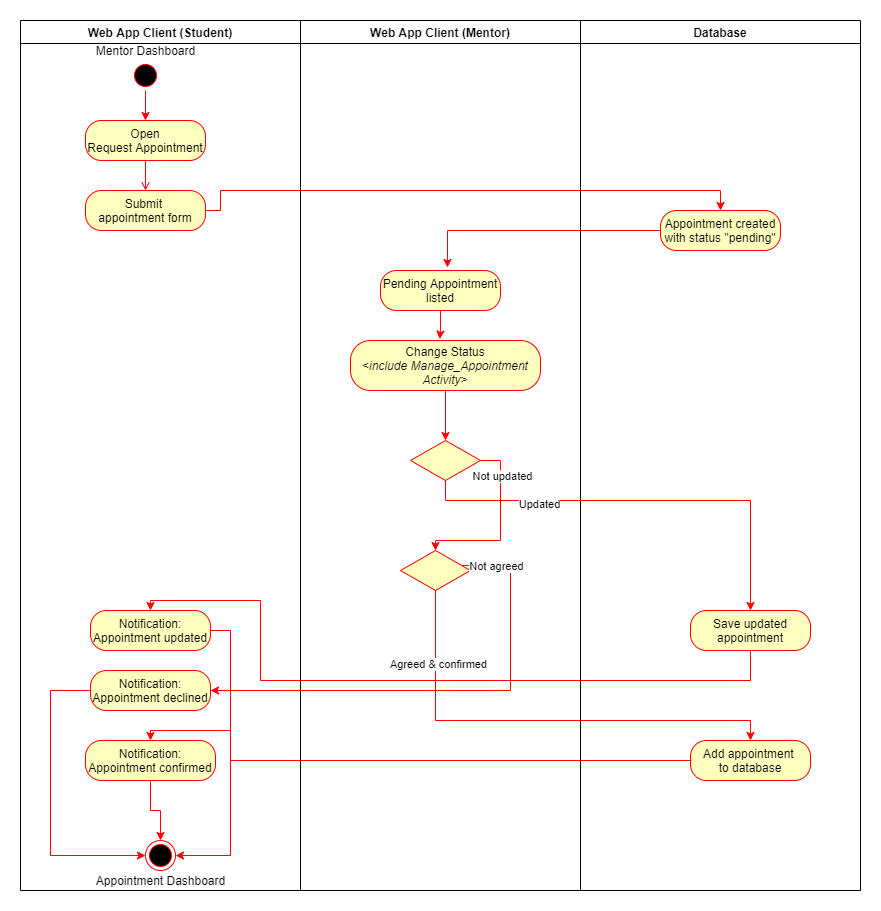

The diagram above was exported from draw.io. Its source (the exported page's mxGraphModel, read from the mxfile embedded in the PNG):
<mxGraphModel dx="1422" dy="705" grid="1" gridSize="10" guides="1" tooltips="1" connect="1" arrows="1" fold="1" page="1" pageScale="1" pageWidth="850" pageHeight="1100" math="0" shadow="0">
  <root>
    <mxCell id="qMilGDiGbf34BzD9Pf1y-0" />
    <mxCell id="qMilGDiGbf34BzD9Pf1y-1" parent="qMilGDiGbf34BzD9Pf1y-0" />
    <mxCell id="vIIsADrcDJFjd0a-OrnS-0" value="Web App Client (Student)" style="swimlane;whiteSpace=wrap" parent="qMilGDiGbf34BzD9Pf1y-1" vertex="1">
      <mxGeometry x="80" y="90" width="280" height="870" as="geometry" />
    </mxCell>
    <mxCell id="vIIsADrcDJFjd0a-OrnS-1" style="edgeStyle=orthogonalEdgeStyle;rounded=0;orthogonalLoop=1;jettySize=auto;html=1;entryX=0.5;entryY=0;entryDx=0;entryDy=0;strokeColor=#FF0000;" parent="vIIsADrcDJFjd0a-OrnS-0" source="vIIsADrcDJFjd0a-OrnS-2" edge="1">
      <mxGeometry relative="1" as="geometry">
        <mxPoint x="125" y="100" as="targetPoint" />
      </mxGeometry>
    </mxCell>
    <mxCell id="vIIsADrcDJFjd0a-OrnS-2" value="" style="ellipse;shape=startState;fillColor=#000000;strokeColor=#ff0000;" parent="vIIsADrcDJFjd0a-OrnS-0" vertex="1">
      <mxGeometry x="110" y="40" width="30" height="30" as="geometry" />
    </mxCell>
    <mxCell id="vIIsADrcDJFjd0a-OrnS-6" value="" style="endArrow=open;strokeColor=#FF0000;endFill=1;rounded=0" parent="vIIsADrcDJFjd0a-OrnS-0" edge="1">
      <mxGeometry relative="1" as="geometry">
        <mxPoint x="125" y="140" as="sourcePoint" />
        <mxPoint x="125" y="170" as="targetPoint" />
      </mxGeometry>
    </mxCell>
    <mxCell id="vIIsADrcDJFjd0a-OrnS-7" value="Mentor Dashboard" style="text;html=1;align=center;verticalAlign=middle;resizable=0;points=[];autosize=1;strokeColor=none;" parent="vIIsADrcDJFjd0a-OrnS-0" vertex="1">
      <mxGeometry x="70" y="20" width="110" height="20" as="geometry" />
    </mxCell>
    <mxCell id="vIIsADrcDJFjd0a-OrnS-23" value="" style="ellipse;shape=endState;fillColor=#000000;strokeColor=#ff0000" parent="vIIsADrcDJFjd0a-OrnS-0" vertex="1">
      <mxGeometry x="125" y="820" width="30" height="30" as="geometry" />
    </mxCell>
    <mxCell id="vIIsADrcDJFjd0a-OrnS-38" value="&lt;span&gt;Open&lt;/span&gt;&lt;br style=&quot;padding: 0px ; margin: 0px&quot;&gt;&lt;span&gt;Request Appointment&lt;/span&gt;" style="rounded=1;whiteSpace=wrap;html=1;arcSize=40;fontColor=#000000;fillColor=#ffffc0;strokeColor=#ff0000;" parent="vIIsADrcDJFjd0a-OrnS-0" vertex="1">
      <mxGeometry x="65" y="100" width="120" height="40" as="geometry" />
    </mxCell>
    <mxCell id="5Hn4cnkv0RzhYn1jpWaH-0" value="Submit &lt;br&gt;appointment form" style="rounded=1;whiteSpace=wrap;html=1;arcSize=40;fontColor=#000000;fillColor=#ffffc0;strokeColor=#ff0000;" parent="vIIsADrcDJFjd0a-OrnS-0" vertex="1">
      <mxGeometry x="65" y="170" width="120" height="40" as="geometry" />
    </mxCell>
    <mxCell id="mxm-3IexVpnzNJ2TKrPC-3" style="edgeStyle=orthogonalEdgeStyle;rounded=0;orthogonalLoop=1;jettySize=auto;html=1;entryX=1;entryY=0.5;entryDx=0;entryDy=0;strokeColor=#FF0000;" edge="1" parent="vIIsADrcDJFjd0a-OrnS-0" source="5Hn4cnkv0RzhYn1jpWaH-29" target="vIIsADrcDJFjd0a-OrnS-23">
      <mxGeometry relative="1" as="geometry">
        <Array as="points">
          <mxPoint x="210" y="610" />
          <mxPoint x="210" y="835" />
        </Array>
      </mxGeometry>
    </mxCell>
    <mxCell id="5Hn4cnkv0RzhYn1jpWaH-29" value="Notification:&lt;br&gt;Appointment updated" style="rounded=1;whiteSpace=wrap;html=1;arcSize=40;fontColor=#000000;fillColor=#ffffc0;strokeColor=#ff0000;" parent="vIIsADrcDJFjd0a-OrnS-0" vertex="1">
      <mxGeometry x="70" y="590" width="120" height="40" as="geometry" />
    </mxCell>
    <mxCell id="cuajXivyZKHf5kGU0Hda-10" style="edgeStyle=orthogonalEdgeStyle;rounded=0;orthogonalLoop=1;jettySize=auto;html=1;entryX=0;entryY=0.5;entryDx=0;entryDy=0;strokeColor=#FF0000;" edge="1" parent="vIIsADrcDJFjd0a-OrnS-0" source="5Hn4cnkv0RzhYn1jpWaH-33" target="vIIsADrcDJFjd0a-OrnS-23">
      <mxGeometry relative="1" as="geometry">
        <Array as="points">
          <mxPoint x="30" y="670" />
          <mxPoint x="30" y="835" />
        </Array>
      </mxGeometry>
    </mxCell>
    <mxCell id="5Hn4cnkv0RzhYn1jpWaH-33" value="Notification:&lt;br&gt;Appointment declined" style="rounded=1;whiteSpace=wrap;html=1;arcSize=40;fontColor=#000000;fillColor=#ffffc0;strokeColor=#ff0000;" parent="vIIsADrcDJFjd0a-OrnS-0" vertex="1">
      <mxGeometry x="70" y="650" width="120" height="40" as="geometry" />
    </mxCell>
    <mxCell id="mxm-3IexVpnzNJ2TKrPC-2" style="edgeStyle=orthogonalEdgeStyle;rounded=0;orthogonalLoop=1;jettySize=auto;html=1;strokeColor=#FF0000;" edge="1" parent="vIIsADrcDJFjd0a-OrnS-0" source="5Hn4cnkv0RzhYn1jpWaH-34" target="vIIsADrcDJFjd0a-OrnS-23">
      <mxGeometry relative="1" as="geometry" />
    </mxCell>
    <mxCell id="5Hn4cnkv0RzhYn1jpWaH-34" value="Notification:&lt;br&gt;Appointment confirmed" style="rounded=1;whiteSpace=wrap;html=1;arcSize=40;fontColor=#000000;fillColor=#ffffc0;strokeColor=#ff0000;" parent="vIIsADrcDJFjd0a-OrnS-0" vertex="1">
      <mxGeometry x="65" y="720" width="130" height="40" as="geometry" />
    </mxCell>
    <mxCell id="cuajXivyZKHf5kGU0Hda-11" value="Appointment Dashboard" style="text;html=1;align=center;verticalAlign=middle;resizable=0;points=[];autosize=1;strokeColor=none;" vertex="1" parent="vIIsADrcDJFjd0a-OrnS-0">
      <mxGeometry x="70" y="850" width="140" height="20" as="geometry" />
    </mxCell>
    <mxCell id="vIIsADrcDJFjd0a-OrnS-15" value="Web App Client (Mentor)" style="swimlane;whiteSpace=wrap;startSize=23;" parent="qMilGDiGbf34BzD9Pf1y-1" vertex="1">
      <mxGeometry x="360" y="90" width="280" height="870" as="geometry" />
    </mxCell>
    <mxCell id="5Hn4cnkv0RzhYn1jpWaH-11" style="edgeStyle=orthogonalEdgeStyle;rounded=0;orthogonalLoop=1;jettySize=auto;html=1;entryX=0.47;entryY=-0.029;entryDx=0;entryDy=0;entryPerimeter=0;strokeColor=#FF0000;" parent="vIIsADrcDJFjd0a-OrnS-15" source="5Hn4cnkv0RzhYn1jpWaH-2" target="5Hn4cnkv0RzhYn1jpWaH-9" edge="1">
      <mxGeometry relative="1" as="geometry" />
    </mxCell>
    <mxCell id="5Hn4cnkv0RzhYn1jpWaH-2" value="&lt;span&gt;Pending Appointment&lt;/span&gt;&lt;br style=&quot;padding: 0px ; margin: 0px&quot;&gt;&lt;span&gt;listed&lt;/span&gt;" style="rounded=1;whiteSpace=wrap;html=1;arcSize=40;fontColor=#000000;fillColor=#ffffc0;strokeColor=#ff0000;" parent="vIIsADrcDJFjd0a-OrnS-15" vertex="1">
      <mxGeometry x="80" y="250" width="120" height="40" as="geometry" />
    </mxCell>
    <mxCell id="5Hn4cnkv0RzhYn1jpWaH-15" style="edgeStyle=orthogonalEdgeStyle;rounded=0;orthogonalLoop=1;jettySize=auto;html=1;entryX=0.5;entryY=0;entryDx=0;entryDy=0;strokeColor=#FF0000;" parent="vIIsADrcDJFjd0a-OrnS-15" source="5Hn4cnkv0RzhYn1jpWaH-9" target="5Hn4cnkv0RzhYn1jpWaH-12" edge="1">
      <mxGeometry relative="1" as="geometry" />
    </mxCell>
    <mxCell id="5Hn4cnkv0RzhYn1jpWaH-9" value="Change Status&lt;br&gt;&amp;lt;&lt;i&gt;include Manage_Appointment Activity&amp;gt;&lt;/i&gt;" style="rounded=1;whiteSpace=wrap;html=1;arcSize=40;fontColor=#000000;fillColor=#ffffc0;strokeColor=#ff0000;" parent="vIIsADrcDJFjd0a-OrnS-15" vertex="1">
      <mxGeometry x="50" y="320" width="190" height="50" as="geometry" />
    </mxCell>
    <mxCell id="cuajXivyZKHf5kGU0Hda-3" style="edgeStyle=orthogonalEdgeStyle;rounded=0;orthogonalLoop=1;jettySize=auto;html=1;entryX=0.5;entryY=0;entryDx=0;entryDy=0;strokeColor=#FF0000;" edge="1" parent="vIIsADrcDJFjd0a-OrnS-15" source="5Hn4cnkv0RzhYn1jpWaH-12" target="5Hn4cnkv0RzhYn1jpWaH-16">
      <mxGeometry relative="1" as="geometry">
        <Array as="points">
          <mxPoint x="200" y="440" />
          <mxPoint x="200" y="520" />
        </Array>
      </mxGeometry>
    </mxCell>
    <mxCell id="cuajXivyZKHf5kGU0Hda-4" value="Not updated" style="edgeLabel;html=1;align=center;verticalAlign=middle;resizable=0;points=[];" vertex="1" connectable="0" parent="cuajXivyZKHf5kGU0Hda-3">
      <mxGeometry x="-0.6" y="1" relative="1" as="geometry">
        <mxPoint as="offset" />
      </mxGeometry>
    </mxCell>
    <mxCell id="5Hn4cnkv0RzhYn1jpWaH-12" value="" style="rhombus;whiteSpace=wrap;html=1;fillColor=#ffffc0;strokeColor=#ff0000;" parent="vIIsADrcDJFjd0a-OrnS-15" vertex="1">
      <mxGeometry x="110" y="420" width="70" height="40" as="geometry" />
    </mxCell>
    <mxCell id="5Hn4cnkv0RzhYn1jpWaH-16" value="" style="rhombus;whiteSpace=wrap;html=1;fillColor=#ffffc0;strokeColor=#ff0000;" parent="vIIsADrcDJFjd0a-OrnS-15" vertex="1">
      <mxGeometry x="100" y="530" width="70" height="40" as="geometry" />
    </mxCell>
    <mxCell id="vIIsADrcDJFjd0a-OrnS-32" value="Database" style="swimlane;whiteSpace=wrap;startSize=23;" parent="qMilGDiGbf34BzD9Pf1y-1" vertex="1">
      <mxGeometry x="640" y="90" width="280" height="870" as="geometry" />
    </mxCell>
    <mxCell id="5Hn4cnkv0RzhYn1jpWaH-19" value="Appointment created with status &quot;pending&quot;" style="rounded=1;whiteSpace=wrap;html=1;arcSize=40;fontColor=#000000;fillColor=#ffffc0;strokeColor=#ff0000;" parent="vIIsADrcDJFjd0a-OrnS-32" vertex="1">
      <mxGeometry x="80" y="190" width="120" height="40" as="geometry" />
    </mxCell>
    <mxCell id="5Hn4cnkv0RzhYn1jpWaH-31" value="Save updated appointment" style="rounded=1;whiteSpace=wrap;html=1;arcSize=40;fontColor=#000000;fillColor=#ffffc0;strokeColor=#ff0000;" parent="vIIsADrcDJFjd0a-OrnS-32" vertex="1">
      <mxGeometry x="110" y="590" width="120" height="40" as="geometry" />
    </mxCell>
    <mxCell id="5Hn4cnkv0RzhYn1jpWaH-36" value="Add appointment&amp;nbsp;&lt;br&gt;to database" style="rounded=1;whiteSpace=wrap;html=1;arcSize=40;fontColor=#000000;fillColor=#ffffc0;strokeColor=#ff0000;" parent="vIIsADrcDJFjd0a-OrnS-32" vertex="1">
      <mxGeometry x="110" y="720" width="120" height="40" as="geometry" />
    </mxCell>
    <mxCell id="5Hn4cnkv0RzhYn1jpWaH-20" style="edgeStyle=orthogonalEdgeStyle;rounded=0;orthogonalLoop=1;jettySize=auto;html=1;entryX=0.5;entryY=0;entryDx=0;entryDy=0;strokeColor=#FF0000;exitX=1;exitY=0.5;exitDx=0;exitDy=0;" parent="qMilGDiGbf34BzD9Pf1y-1" source="5Hn4cnkv0RzhYn1jpWaH-0" target="5Hn4cnkv0RzhYn1jpWaH-19" edge="1">
      <mxGeometry relative="1" as="geometry">
        <mxPoint x="270" y="280" as="sourcePoint" />
        <Array as="points">
          <mxPoint x="280" y="280" />
          <mxPoint x="280" y="260" />
          <mxPoint x="780" y="260" />
        </Array>
      </mxGeometry>
    </mxCell>
    <mxCell id="5Hn4cnkv0RzhYn1jpWaH-21" style="edgeStyle=orthogonalEdgeStyle;rounded=0;orthogonalLoop=1;jettySize=auto;html=1;entryX=0.558;entryY=-0.075;entryDx=0;entryDy=0;entryPerimeter=0;strokeColor=#FF0000;" parent="qMilGDiGbf34BzD9Pf1y-1" source="5Hn4cnkv0RzhYn1jpWaH-19" target="5Hn4cnkv0RzhYn1jpWaH-2" edge="1">
      <mxGeometry relative="1" as="geometry" />
    </mxCell>
    <mxCell id="5Hn4cnkv0RzhYn1jpWaH-43" style="edgeStyle=orthogonalEdgeStyle;rounded=0;orthogonalLoop=1;jettySize=auto;html=1;entryX=1;entryY=0.5;entryDx=0;entryDy=0;strokeColor=#FF0000;" parent="qMilGDiGbf34BzD9Pf1y-1" source="5Hn4cnkv0RzhYn1jpWaH-16" target="5Hn4cnkv0RzhYn1jpWaH-33" edge="1">
      <mxGeometry relative="1" as="geometry">
        <Array as="points">
          <mxPoint x="570" y="635" />
          <mxPoint x="570" y="760" />
        </Array>
      </mxGeometry>
    </mxCell>
    <mxCell id="5Hn4cnkv0RzhYn1jpWaH-44" value="Not agreed" style="edgeLabel;html=1;align=center;verticalAlign=middle;resizable=0;points=[];" parent="5Hn4cnkv0RzhYn1jpWaH-43" vertex="1" connectable="0">
      <mxGeometry x="-0.8562" relative="1" as="geometry">
        <mxPoint as="offset" />
      </mxGeometry>
    </mxCell>
    <mxCell id="5Hn4cnkv0RzhYn1jpWaH-27" style="edgeStyle=orthogonalEdgeStyle;rounded=0;orthogonalLoop=1;jettySize=auto;html=1;entryX=0.5;entryY=0;entryDx=0;entryDy=0;strokeColor=#FF0000;" parent="qMilGDiGbf34BzD9Pf1y-1" source="5Hn4cnkv0RzhYn1jpWaH-12" target="5Hn4cnkv0RzhYn1jpWaH-31" edge="1">
      <mxGeometry relative="1" as="geometry">
        <Array as="points">
          <mxPoint x="505" y="570" />
          <mxPoint x="810" y="570" />
        </Array>
        <mxPoint x="605" y="591" as="targetPoint" />
      </mxGeometry>
    </mxCell>
    <mxCell id="5Hn4cnkv0RzhYn1jpWaH-28" value="Updated" style="edgeLabel;html=1;align=center;verticalAlign=middle;resizable=0;points=[];" parent="5Hn4cnkv0RzhYn1jpWaH-27" vertex="1" connectable="0">
      <mxGeometry x="-0.4809" y="-3" relative="1" as="geometry">
        <mxPoint as="offset" />
      </mxGeometry>
    </mxCell>
    <mxCell id="mxm-3IexVpnzNJ2TKrPC-0" style="edgeStyle=orthogonalEdgeStyle;rounded=0;orthogonalLoop=1;jettySize=auto;html=1;entryX=0.5;entryY=0;entryDx=0;entryDy=0;strokeColor=#FF0000;" edge="1" parent="qMilGDiGbf34BzD9Pf1y-1" source="5Hn4cnkv0RzhYn1jpWaH-31" target="5Hn4cnkv0RzhYn1jpWaH-29">
      <mxGeometry relative="1" as="geometry">
        <Array as="points">
          <mxPoint x="810" y="750" />
          <mxPoint x="320" y="750" />
          <mxPoint x="320" y="670" />
          <mxPoint x="210" y="670" />
        </Array>
      </mxGeometry>
    </mxCell>
    <mxCell id="5Hn4cnkv0RzhYn1jpWaH-40" style="edgeStyle=orthogonalEdgeStyle;rounded=0;orthogonalLoop=1;jettySize=auto;html=1;entryX=0.5;entryY=0;entryDx=0;entryDy=0;strokeColor=#FF0000;" parent="qMilGDiGbf34BzD9Pf1y-1" source="5Hn4cnkv0RzhYn1jpWaH-16" target="5Hn4cnkv0RzhYn1jpWaH-36" edge="1">
      <mxGeometry relative="1" as="geometry">
        <mxPoint x="505" y="794" as="targetPoint" />
        <Array as="points">
          <mxPoint x="495" y="790" />
          <mxPoint x="810" y="790" />
        </Array>
      </mxGeometry>
    </mxCell>
    <mxCell id="5Hn4cnkv0RzhYn1jpWaH-41" value="Agreed &amp;amp; confirmed" style="edgeLabel;html=1;align=center;verticalAlign=middle;resizable=0;points=[];" parent="5Hn4cnkv0RzhYn1jpWaH-40" vertex="1" connectable="0">
      <mxGeometry x="-0.6866" y="2" relative="1" as="geometry">
        <mxPoint as="offset" />
      </mxGeometry>
    </mxCell>
    <mxCell id="mxm-3IexVpnzNJ2TKrPC-1" style="edgeStyle=orthogonalEdgeStyle;rounded=0;orthogonalLoop=1;jettySize=auto;html=1;entryX=0.5;entryY=0;entryDx=0;entryDy=0;strokeColor=#FF0000;" edge="1" parent="qMilGDiGbf34BzD9Pf1y-1" source="5Hn4cnkv0RzhYn1jpWaH-36" target="5Hn4cnkv0RzhYn1jpWaH-34">
      <mxGeometry relative="1" as="geometry">
        <Array as="points">
          <mxPoint x="290" y="830" />
          <mxPoint x="290" y="800" />
          <mxPoint x="210" y="800" />
        </Array>
      </mxGeometry>
    </mxCell>
  </root>
</mxGraphModel>